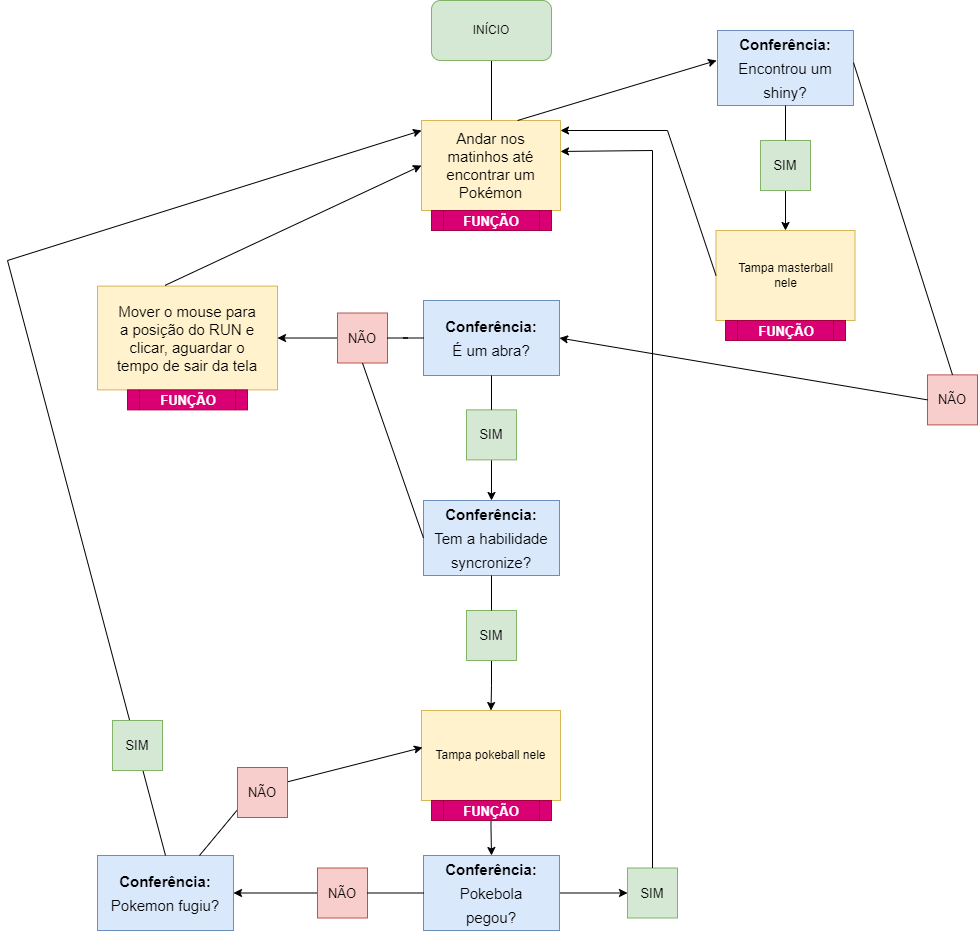

The diagram above was exported from draw.io. Its source (the exported page's mxGraphModel, read from the mxfile embedded in the PNG):
<mxGraphModel dx="2553" dy="955" grid="1" gridSize="10" guides="1" tooltips="1" connect="1" arrows="1" fold="1" page="1" pageScale="1" pageWidth="827" pageHeight="1169" math="0" shadow="0">
  <root>
    <mxCell id="0" />
    <mxCell id="1" parent="0" />
    <mxCell id="IZkf-vopX3LU2_3FN-w0-3" value="" style="edgeStyle=orthogonalEdgeStyle;rounded=0;orthogonalLoop=1;jettySize=auto;html=1;" edge="1" parent="1" source="IZkf-vopX3LU2_3FN-w0-1">
      <mxGeometry relative="1" as="geometry">
        <mxPoint x="414" y="150" as="targetPoint" />
      </mxGeometry>
    </mxCell>
    <mxCell id="IZkf-vopX3LU2_3FN-w0-1" value="INÍCIO" style="rounded=1;whiteSpace=wrap;html=1;fillColor=#d5e8d4;strokeColor=#82b366;" vertex="1" parent="1">
      <mxGeometry x="354" y="10" width="120" height="60" as="geometry" />
    </mxCell>
    <mxCell id="IZkf-vopX3LU2_3FN-w0-4" value="&lt;font style=&quot;font-size: 15px;&quot;&gt;Andar nos matinhos até encontrar um Pokémon&lt;/font&gt;" style="rounded=0;whiteSpace=wrap;html=1;spacing=12;fillColor=#fff2cc;strokeColor=#d6b656;" vertex="1" parent="1">
      <mxGeometry x="344" y="130" width="139" height="90" as="geometry" />
    </mxCell>
    <mxCell id="IZkf-vopX3LU2_3FN-w0-21" value="" style="edgeStyle=orthogonalEdgeStyle;rounded=0;orthogonalLoop=1;jettySize=auto;html=1;labelBackgroundColor=#3347FF;strokeColor=default;fontSize=15;startArrow=none;startFill=0;endArrow=classic;endFill=1;" edge="1" parent="1" source="IZkf-vopX3LU2_3FN-w0-23" target="IZkf-vopX3LU2_3FN-w0-13">
      <mxGeometry relative="1" as="geometry" />
    </mxCell>
    <mxCell id="IZkf-vopX3LU2_3FN-w0-26" value="" style="edgeStyle=orthogonalEdgeStyle;rounded=0;orthogonalLoop=1;jettySize=auto;html=1;labelBackgroundColor=#FFFFFF;strokeColor=default;fontSize=15;startArrow=none;startFill=0;endArrow=classic;endFill=1;" edge="1" parent="1" source="IZkf-vopX3LU2_3FN-w0-28" target="IZkf-vopX3LU2_3FN-w0-25">
      <mxGeometry relative="1" as="geometry" />
    </mxCell>
    <mxCell id="IZkf-vopX3LU2_3FN-w0-5" value="&lt;p style=&quot;line-height: 1.6; font-size: 15px;&quot;&gt;&lt;b&gt;Conferência:&lt;/b&gt; &lt;br&gt;É um abra?&lt;/p&gt;" style="whiteSpace=wrap;html=1;rounded=0;fillColor=#dae8fc;strokeColor=#6c8ebf;spacing=12;" vertex="1" parent="1">
      <mxGeometry x="346" y="310" width="136" height="75" as="geometry" />
    </mxCell>
    <mxCell id="IZkf-vopX3LU2_3FN-w0-13" value="Mover o mouse para a posição do RUN e clicar, aguardar o tempo de sair da tela" style="whiteSpace=wrap;html=1;rounded=0;perimeterSpacing=0;spacingTop=0;spacing=20;spacingRight=0;fontSize=15;fillColor=#fff2cc;strokeColor=#d6b656;" vertex="1" parent="1">
      <mxGeometry x="20" y="295.63" width="180" height="103.75" as="geometry" />
    </mxCell>
    <mxCell id="IZkf-vopX3LU2_3FN-w0-20" value="" style="endArrow=classic;html=1;rounded=0;strokeColor=default;fontSize=15;exitX=0.375;exitY=-0.007;exitDx=0;exitDy=0;exitPerimeter=0;entryX=0;entryY=0.5;entryDx=0;entryDy=0;endFill=1;" edge="1" parent="1" source="IZkf-vopX3LU2_3FN-w0-13" target="IZkf-vopX3LU2_3FN-w0-4">
      <mxGeometry width="50" height="50" relative="1" as="geometry">
        <mxPoint x="226" y="190" as="sourcePoint" />
        <mxPoint x="276" y="140" as="targetPoint" />
      </mxGeometry>
    </mxCell>
    <mxCell id="IZkf-vopX3LU2_3FN-w0-23" value="NÃO" style="whiteSpace=wrap;html=1;aspect=fixed;fontSize=13;fillColor=#f8cecc;strokeColor=#b85450;spacing=14;" vertex="1" parent="1">
      <mxGeometry x="260" y="322.51" width="50" height="50" as="geometry" />
    </mxCell>
    <mxCell id="IZkf-vopX3LU2_3FN-w0-24" value="" style="edgeStyle=orthogonalEdgeStyle;rounded=0;orthogonalLoop=1;jettySize=auto;html=1;labelBackgroundColor=#3347FF;strokeColor=default;fontSize=15;startArrow=none;startFill=0;endArrow=none;endFill=1;" edge="1" parent="1" source="IZkf-vopX3LU2_3FN-w0-5" target="IZkf-vopX3LU2_3FN-w0-23">
      <mxGeometry relative="1" as="geometry">
        <mxPoint x="346" y="347.5" as="sourcePoint" />
        <mxPoint x="226" y="347.5999999999999" as="targetPoint" />
      </mxGeometry>
    </mxCell>
    <mxCell id="IZkf-vopX3LU2_3FN-w0-37" value="" style="edgeStyle=orthogonalEdgeStyle;rounded=0;orthogonalLoop=1;jettySize=auto;html=1;labelBackgroundColor=#FFFFFF;strokeColor=default;fontSize=13;startArrow=none;startFill=0;endArrow=classic;endFill=1;" edge="1" parent="1" source="IZkf-vopX3LU2_3FN-w0-38" target="IZkf-vopX3LU2_3FN-w0-31">
      <mxGeometry relative="1" as="geometry" />
    </mxCell>
    <mxCell id="IZkf-vopX3LU2_3FN-w0-25" value="&lt;p style=&quot;line-height: 1.6; font-size: 15px;&quot;&gt;&lt;b&gt;Conferência:&lt;/b&gt; &lt;br&gt;Tem a habilidade syncronize?&lt;/p&gt;" style="whiteSpace=wrap;html=1;rounded=0;fillColor=#dae8fc;strokeColor=#6c8ebf;spacing=12;" vertex="1" parent="1">
      <mxGeometry x="346" y="510" width="136" height="75" as="geometry" />
    </mxCell>
    <mxCell id="IZkf-vopX3LU2_3FN-w0-27" value="" style="endArrow=none;html=1;rounded=0;labelBackgroundColor=#FFFFFF;strokeColor=default;fontSize=15;entryX=0;entryY=0.5;entryDx=0;entryDy=0;exitX=0.5;exitY=1;exitDx=0;exitDy=0;" edge="1" parent="1" source="IZkf-vopX3LU2_3FN-w0-23" target="IZkf-vopX3LU2_3FN-w0-25">
      <mxGeometry width="50" height="50" relative="1" as="geometry">
        <mxPoint x="200" y="515" as="sourcePoint" />
        <mxPoint x="250" y="465" as="targetPoint" />
      </mxGeometry>
    </mxCell>
    <mxCell id="IZkf-vopX3LU2_3FN-w0-28" value="SIM" style="whiteSpace=wrap;html=1;aspect=fixed;fontSize=13;fillColor=#d5e8d4;strokeColor=#82b366;spacing=14;" vertex="1" parent="1">
      <mxGeometry x="389" y="419.38" width="50" height="50" as="geometry" />
    </mxCell>
    <mxCell id="IZkf-vopX3LU2_3FN-w0-29" value="" style="edgeStyle=orthogonalEdgeStyle;rounded=0;orthogonalLoop=1;jettySize=auto;html=1;labelBackgroundColor=#FFFFFF;strokeColor=default;fontSize=15;startArrow=none;startFill=0;endArrow=none;endFill=1;" edge="1" parent="1" source="IZkf-vopX3LU2_3FN-w0-5" target="IZkf-vopX3LU2_3FN-w0-28">
      <mxGeometry relative="1" as="geometry">
        <mxPoint x="414" y="385" as="sourcePoint" />
        <mxPoint x="414" y="500" as="targetPoint" />
      </mxGeometry>
    </mxCell>
    <mxCell id="IZkf-vopX3LU2_3FN-w0-30" value="&lt;font style=&quot;font-size: 13px;&quot;&gt;&lt;b&gt;FUNÇÃO&lt;/b&gt;&lt;/font&gt;" style="shape=process;whiteSpace=wrap;html=1;backgroundOutline=1;fontSize=15;fillColor=#d80073;fontColor=#ffffff;strokeColor=#A50040;" vertex="1" parent="1">
      <mxGeometry x="50" y="399.38" width="120" height="20" as="geometry" />
    </mxCell>
    <mxCell id="IZkf-vopX3LU2_3FN-w0-41" value="" style="edgeStyle=orthogonalEdgeStyle;rounded=0;orthogonalLoop=1;jettySize=auto;html=1;labelBackgroundColor=#FFFFFF;strokeColor=default;fontSize=13;startArrow=none;startFill=0;endArrow=classic;endFill=1;" edge="1" parent="1" source="IZkf-vopX3LU2_3FN-w0-31" target="IZkf-vopX3LU2_3FN-w0-33">
      <mxGeometry relative="1" as="geometry" />
    </mxCell>
    <mxCell id="IZkf-vopX3LU2_3FN-w0-31" value="Tampa pokeball nele" style="rounded=0;whiteSpace=wrap;html=1;spacing=12;fillColor=#fff2cc;strokeColor=#d6b656;" vertex="1" parent="1">
      <mxGeometry x="344" y="720" width="139" height="90" as="geometry" />
    </mxCell>
    <mxCell id="IZkf-vopX3LU2_3FN-w0-53" value="" style="edgeStyle=orthogonalEdgeStyle;rounded=0;orthogonalLoop=1;jettySize=auto;html=1;labelBackgroundColor=#FFFFFF;strokeColor=default;fontSize=13;startArrow=none;startFill=0;endArrow=classic;endFill=1;" edge="1" parent="1" source="IZkf-vopX3LU2_3FN-w0-33" target="IZkf-vopX3LU2_3FN-w0-52">
      <mxGeometry relative="1" as="geometry" />
    </mxCell>
    <mxCell id="IZkf-vopX3LU2_3FN-w0-33" value="&lt;p style=&quot;line-height: 1.6; font-size: 15px;&quot;&gt;&lt;b&gt;Conferência:&lt;/b&gt; &lt;br&gt;Pokebola pegou?&lt;/p&gt;" style="whiteSpace=wrap;html=1;rounded=0;fillColor=#dae8fc;strokeColor=#6c8ebf;spacing=12;" vertex="1" parent="1">
      <mxGeometry x="346" y="865" width="136" height="75" as="geometry" />
    </mxCell>
    <mxCell id="IZkf-vopX3LU2_3FN-w0-34" value="" style="endArrow=none;html=1;rounded=0;labelBackgroundColor=#FFFFFF;strokeColor=default;fontSize=13;startArrow=classic;endFill=0;startFill=1;" edge="1" parent="1" source="IZkf-vopX3LU2_3FN-w0-44" target="IZkf-vopX3LU2_3FN-w0-36">
      <mxGeometry width="50" height="50" relative="1" as="geometry">
        <mxPoint x="160" y="903" as="sourcePoint" />
        <mxPoint x="250" y="863" as="targetPoint" />
      </mxGeometry>
    </mxCell>
    <mxCell id="IZkf-vopX3LU2_3FN-w0-35" value="" style="endArrow=classic;html=1;rounded=0;labelBackgroundColor=#FFFFFF;strokeColor=default;fontSize=13;endFill=1;" edge="1" parent="1">
      <mxGeometry width="50" height="50" relative="1" as="geometry">
        <mxPoint x="600" y="840" as="sourcePoint" />
        <mxPoint x="600" y="840" as="targetPoint" />
      </mxGeometry>
    </mxCell>
    <mxCell id="IZkf-vopX3LU2_3FN-w0-38" value="SIM" style="whiteSpace=wrap;html=1;aspect=fixed;fontSize=13;fillColor=#d5e8d4;strokeColor=#82b366;spacing=14;" vertex="1" parent="1">
      <mxGeometry x="389" y="620" width="50" height="50" as="geometry" />
    </mxCell>
    <mxCell id="IZkf-vopX3LU2_3FN-w0-39" value="" style="edgeStyle=orthogonalEdgeStyle;rounded=0;orthogonalLoop=1;jettySize=auto;html=1;labelBackgroundColor=#FFFFFF;strokeColor=default;fontSize=13;startArrow=none;startFill=0;endArrow=none;endFill=1;" edge="1" parent="1" source="IZkf-vopX3LU2_3FN-w0-25" target="IZkf-vopX3LU2_3FN-w0-38">
      <mxGeometry relative="1" as="geometry">
        <mxPoint x="414" y="585" as="sourcePoint" />
        <mxPoint x="414" y="660" as="targetPoint" />
      </mxGeometry>
    </mxCell>
    <mxCell id="IZkf-vopX3LU2_3FN-w0-36" value="NÃO" style="whiteSpace=wrap;html=1;aspect=fixed;fontSize=13;fillColor=#f8cecc;strokeColor=#b85450;spacing=14;" vertex="1" parent="1">
      <mxGeometry x="240" y="877.5" width="50" height="50" as="geometry" />
    </mxCell>
    <mxCell id="IZkf-vopX3LU2_3FN-w0-40" value="" style="endArrow=none;html=1;rounded=0;labelBackgroundColor=#FFFFFF;strokeColor=default;fontSize=13;exitX=0;exitY=0.5;exitDx=0;exitDy=0;" edge="1" parent="1" source="IZkf-vopX3LU2_3FN-w0-33" target="IZkf-vopX3LU2_3FN-w0-36">
      <mxGeometry width="50" height="50" relative="1" as="geometry">
        <mxPoint x="473.4559999999999" y="915.0250000000001" as="sourcePoint" />
        <mxPoint x="600" y="840" as="targetPoint" />
      </mxGeometry>
    </mxCell>
    <mxCell id="IZkf-vopX3LU2_3FN-w0-42" value="&lt;font style=&quot;font-size: 13px;&quot;&gt;&lt;b&gt;FUNÇÃO&lt;/b&gt;&lt;/font&gt;" style="shape=process;whiteSpace=wrap;html=1;backgroundOutline=1;fontSize=15;fillColor=#d80073;fontColor=#ffffff;strokeColor=#A50040;" vertex="1" parent="1">
      <mxGeometry x="354" y="810" width="120" height="20" as="geometry" />
    </mxCell>
    <mxCell id="IZkf-vopX3LU2_3FN-w0-43" value="&lt;font style=&quot;font-size: 13px;&quot;&gt;&lt;b&gt;FUNÇÃO&lt;/b&gt;&lt;/font&gt;" style="shape=process;whiteSpace=wrap;html=1;backgroundOutline=1;fontSize=15;fillColor=#d80073;fontColor=#ffffff;strokeColor=#A50040;" vertex="1" parent="1">
      <mxGeometry x="354" y="220" width="120" height="20" as="geometry" />
    </mxCell>
    <mxCell id="IZkf-vopX3LU2_3FN-w0-44" value="&lt;p style=&quot;line-height: 1.6; font-size: 15px;&quot;&gt;&lt;b&gt;Conferência:&lt;/b&gt; &lt;br&gt;Pokemon&amp;nbsp;&lt;span style=&quot;background-color: initial;&quot;&gt;fugiu?&lt;/span&gt;&lt;/p&gt;" style="whiteSpace=wrap;html=1;rounded=0;fillColor=#dae8fc;strokeColor=#6c8ebf;spacing=12;" vertex="1" parent="1">
      <mxGeometry x="20" y="865" width="136" height="75" as="geometry" />
    </mxCell>
    <mxCell id="IZkf-vopX3LU2_3FN-w0-46" value="" style="endArrow=classic;html=1;rounded=0;labelBackgroundColor=#FFFFFF;strokeColor=default;fontSize=13;entryX=0;entryY=0.111;entryDx=0;entryDy=0;entryPerimeter=0;exitX=0.5;exitY=0;exitDx=0;exitDy=0;" edge="1" parent="1" source="IZkf-vopX3LU2_3FN-w0-44" target="IZkf-vopX3LU2_3FN-w0-4">
      <mxGeometry width="50" height="50" relative="1" as="geometry">
        <mxPoint x="90" y="860" as="sourcePoint" />
        <mxPoint x="-120" y="260" as="targetPoint" />
        <Array as="points">
          <mxPoint x="-70" y="270" />
        </Array>
      </mxGeometry>
    </mxCell>
    <mxCell id="IZkf-vopX3LU2_3FN-w0-47" value="SIM" style="whiteSpace=wrap;html=1;aspect=fixed;fontSize=13;fillColor=#d5e8d4;strokeColor=#82b366;spacing=14;" vertex="1" parent="1">
      <mxGeometry x="35" y="730" width="50" height="50" as="geometry" />
    </mxCell>
    <mxCell id="IZkf-vopX3LU2_3FN-w0-49" value="" style="endArrow=classic;html=1;rounded=0;labelBackgroundColor=#FFFFFF;strokeColor=default;fontSize=13;exitX=0.75;exitY=0;exitDx=0;exitDy=0;entryX=0.007;entryY=0.411;entryDx=0;entryDy=0;entryPerimeter=0;endFill=1;" edge="1" parent="1" source="IZkf-vopX3LU2_3FN-w0-44" target="IZkf-vopX3LU2_3FN-w0-31">
      <mxGeometry width="50" height="50" relative="1" as="geometry">
        <mxPoint x="156" y="820" as="sourcePoint" />
        <mxPoint x="206" y="760" as="targetPoint" />
        <Array as="points">
          <mxPoint x="176" y="800" />
        </Array>
      </mxGeometry>
    </mxCell>
    <mxCell id="IZkf-vopX3LU2_3FN-w0-50" value="NÃO" style="whiteSpace=wrap;html=1;aspect=fixed;fontSize=13;fillColor=#f8cecc;strokeColor=#b85450;spacing=14;" vertex="1" parent="1">
      <mxGeometry x="160" y="777" width="50" height="50" as="geometry" />
    </mxCell>
    <mxCell id="IZkf-vopX3LU2_3FN-w0-56" value="" style="edgeStyle=orthogonalEdgeStyle;rounded=0;orthogonalLoop=1;jettySize=auto;html=1;labelBackgroundColor=#FFFFFF;strokeColor=default;fontSize=13;startArrow=none;startFill=0;endArrow=classic;endFill=1;" edge="1" parent="1" source="IZkf-vopX3LU2_3FN-w0-60" target="IZkf-vopX3LU2_3FN-w0-55">
      <mxGeometry relative="1" as="geometry" />
    </mxCell>
    <mxCell id="IZkf-vopX3LU2_3FN-w0-51" value="&lt;p style=&quot;line-height: 1.6; font-size: 15px;&quot;&gt;&lt;b&gt;Conferência:&lt;/b&gt; &lt;br&gt;Encontrou um shiny?&lt;/p&gt;" style="whiteSpace=wrap;html=1;rounded=0;fillColor=#dae8fc;strokeColor=#6c8ebf;spacing=12;" vertex="1" parent="1">
      <mxGeometry x="640" y="40" width="136" height="75" as="geometry" />
    </mxCell>
    <mxCell id="IZkf-vopX3LU2_3FN-w0-52" value="SIM" style="whiteSpace=wrap;html=1;aspect=fixed;fontSize=13;fillColor=#d5e8d4;strokeColor=#82b366;spacing=14;" vertex="1" parent="1">
      <mxGeometry x="550" y="877.5" width="50" height="50" as="geometry" />
    </mxCell>
    <mxCell id="IZkf-vopX3LU2_3FN-w0-54" value="" style="endArrow=classic;html=1;rounded=0;labelBackgroundColor=#FFFFFF;strokeColor=default;fontSize=13;exitX=0.5;exitY=0;exitDx=0;exitDy=0;startArrow=none;startFill=0;endFill=1;entryX=1;entryY=0.344;entryDx=0;entryDy=0;entryPerimeter=0;" edge="1" parent="1" source="IZkf-vopX3LU2_3FN-w0-52" target="IZkf-vopX3LU2_3FN-w0-4">
      <mxGeometry width="50" height="50" relative="1" as="geometry">
        <mxPoint x="550" y="770" as="sourcePoint" />
        <mxPoint x="510" y="160" as="targetPoint" />
        <Array as="points">
          <mxPoint x="575" y="160" />
        </Array>
      </mxGeometry>
    </mxCell>
    <mxCell id="IZkf-vopX3LU2_3FN-w0-55" value="Tampa masterball nele" style="rounded=0;whiteSpace=wrap;html=1;spacing=12;fillColor=#fff2cc;strokeColor=#d6b656;" vertex="1" parent="1">
      <mxGeometry x="638.5" y="240" width="139" height="90" as="geometry" />
    </mxCell>
    <mxCell id="IZkf-vopX3LU2_3FN-w0-58" value="" style="endArrow=none;html=1;rounded=0;labelBackgroundColor=#FFFFFF;strokeColor=default;fontSize=13;entryX=0;entryY=0.5;entryDx=0;entryDy=0;exitX=1;exitY=0.111;exitDx=0;exitDy=0;exitPerimeter=0;startArrow=classic;startFill=1;" edge="1" parent="1" source="IZkf-vopX3LU2_3FN-w0-4" target="IZkf-vopX3LU2_3FN-w0-55">
      <mxGeometry width="50" height="50" relative="1" as="geometry">
        <mxPoint x="580" y="160" as="sourcePoint" />
        <mxPoint x="600" y="400" as="targetPoint" />
        <Array as="points">
          <mxPoint x="590" y="140" />
        </Array>
      </mxGeometry>
    </mxCell>
    <mxCell id="IZkf-vopX3LU2_3FN-w0-61" value="NÃO" style="whiteSpace=wrap;html=1;aspect=fixed;fontSize=13;fillColor=#f8cecc;strokeColor=#b85450;spacing=14;" vertex="1" parent="1">
      <mxGeometry x="850" y="384.38" width="50" height="50" as="geometry" />
    </mxCell>
    <mxCell id="IZkf-vopX3LU2_3FN-w0-62" value="" style="endArrow=none;html=1;rounded=0;labelBackgroundColor=#FFFFFF;strokeColor=default;fontSize=13;entryX=1;entryY=0.427;entryDx=0;entryDy=0;entryPerimeter=0;exitX=0.5;exitY=0;exitDx=0;exitDy=0;" edge="1" parent="1" source="IZkf-vopX3LU2_3FN-w0-61" target="IZkf-vopX3LU2_3FN-w0-51">
      <mxGeometry width="50" height="50" relative="1" as="geometry">
        <mxPoint x="550" y="250" as="sourcePoint" />
        <mxPoint x="600" y="200" as="targetPoint" />
      </mxGeometry>
    </mxCell>
    <mxCell id="IZkf-vopX3LU2_3FN-w0-64" value="" style="endArrow=classic;html=1;rounded=0;labelBackgroundColor=#FFFFFF;strokeColor=default;fontSize=13;entryX=1;entryY=0.5;entryDx=0;entryDy=0;exitX=0;exitY=0.5;exitDx=0;exitDy=0;" edge="1" parent="1" source="IZkf-vopX3LU2_3FN-w0-61" target="IZkf-vopX3LU2_3FN-w0-5">
      <mxGeometry width="50" height="50" relative="1" as="geometry">
        <mxPoint x="550" y="450" as="sourcePoint" />
        <mxPoint x="600" y="400" as="targetPoint" />
      </mxGeometry>
    </mxCell>
    <mxCell id="IZkf-vopX3LU2_3FN-w0-60" value="SIM" style="whiteSpace=wrap;html=1;aspect=fixed;fontSize=13;fillColor=#d5e8d4;strokeColor=#82b366;spacing=14;" vertex="1" parent="1">
      <mxGeometry x="683" y="150" width="50" height="50" as="geometry" />
    </mxCell>
    <mxCell id="IZkf-vopX3LU2_3FN-w0-65" value="" style="edgeStyle=orthogonalEdgeStyle;rounded=0;orthogonalLoop=1;jettySize=auto;html=1;labelBackgroundColor=#FFFFFF;strokeColor=default;fontSize=13;startArrow=none;startFill=0;endArrow=none;endFill=1;" edge="1" parent="1" source="IZkf-vopX3LU2_3FN-w0-51" target="IZkf-vopX3LU2_3FN-w0-60">
      <mxGeometry relative="1" as="geometry">
        <mxPoint x="708" y="115" as="sourcePoint" />
        <mxPoint x="709.5" y="232.51" as="targetPoint" />
      </mxGeometry>
    </mxCell>
    <mxCell id="IZkf-vopX3LU2_3FN-w0-66" value="" style="endArrow=classic;html=1;rounded=0;labelBackgroundColor=#FFFFFF;strokeColor=default;fontSize=13;exitX=0.691;exitY=0;exitDx=0;exitDy=0;exitPerimeter=0;entryX=-0.007;entryY=0.4;entryDx=0;entryDy=0;entryPerimeter=0;" edge="1" parent="1" source="IZkf-vopX3LU2_3FN-w0-4" target="IZkf-vopX3LU2_3FN-w0-51">
      <mxGeometry width="50" height="50" relative="1" as="geometry">
        <mxPoint x="550" y="250" as="sourcePoint" />
        <mxPoint x="600" y="200" as="targetPoint" />
      </mxGeometry>
    </mxCell>
    <mxCell id="IZkf-vopX3LU2_3FN-w0-67" value="&lt;font style=&quot;font-size: 13px;&quot;&gt;&lt;b&gt;FUNÇÃO&lt;/b&gt;&lt;/font&gt;" style="shape=process;whiteSpace=wrap;html=1;backgroundOutline=1;fontSize=15;fillColor=#d80073;fontColor=#ffffff;strokeColor=#A50040;" vertex="1" parent="1">
      <mxGeometry x="648" y="330" width="120" height="20" as="geometry" />
    </mxCell>
  </root>
</mxGraphModel>